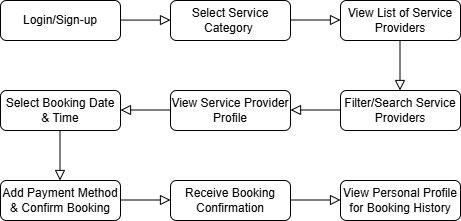

The diagram above was exported from draw.io. Its source (the exported page's mxGraphModel, read from the mxfile embedded in the PNG):
<mxGraphModel dx="911" dy="448" grid="1" gridSize="10" guides="1" tooltips="1" connect="1" arrows="1" fold="1" page="1" pageScale="1" pageWidth="827" pageHeight="1169" math="0" shadow="0">
  <root>
    <mxCell id="WIyWlLk6GJQsqaUBKTNV-0" />
    <mxCell id="WIyWlLk6GJQsqaUBKTNV-1" parent="WIyWlLk6GJQsqaUBKTNV-0" />
    <mxCell id="WIyWlLk6GJQsqaUBKTNV-3" value="Login/Sign-up" style="rounded=1;whiteSpace=wrap;html=1;fontSize=12;glass=0;strokeWidth=1;shadow=0;" parent="WIyWlLk6GJQsqaUBKTNV-1" vertex="1">
      <mxGeometry y="40" width="120" height="40" as="geometry" />
    </mxCell>
    <mxCell id="0WcVPYT-iA7vTpAsFThK-0" value="Select Service Category&amp;nbsp;" style="rounded=1;whiteSpace=wrap;html=1;fontSize=12;glass=0;strokeWidth=1;shadow=0;" vertex="1" parent="WIyWlLk6GJQsqaUBKTNV-1">
      <mxGeometry x="170" y="40" width="120" height="40" as="geometry" />
    </mxCell>
    <mxCell id="0WcVPYT-iA7vTpAsFThK-2" value="View List of Service Providers" style="rounded=1;whiteSpace=wrap;html=1;fontSize=12;glass=0;strokeWidth=1;shadow=0;" vertex="1" parent="WIyWlLk6GJQsqaUBKTNV-1">
      <mxGeometry x="340" y="40" width="120" height="40" as="geometry" />
    </mxCell>
    <mxCell id="0WcVPYT-iA7vTpAsFThK-4" value="Filter/Search Service Providers" style="rounded=1;whiteSpace=wrap;html=1;fontSize=12;glass=0;strokeWidth=1;shadow=0;" vertex="1" parent="WIyWlLk6GJQsqaUBKTNV-1">
      <mxGeometry x="340" y="130" width="120" height="40" as="geometry" />
    </mxCell>
    <mxCell id="0WcVPYT-iA7vTpAsFThK-5" value="" style="rounded=0;html=1;jettySize=auto;orthogonalLoop=1;fontSize=11;endArrow=block;endFill=0;endSize=8;strokeWidth=1;shadow=0;labelBackgroundColor=none;edgeStyle=orthogonalEdgeStyle;" edge="1" parent="WIyWlLk6GJQsqaUBKTNV-1">
      <mxGeometry relative="1" as="geometry">
        <mxPoint x="399.5" y="80" as="sourcePoint" />
        <mxPoint x="399.5" y="130" as="targetPoint" />
      </mxGeometry>
    </mxCell>
    <mxCell id="0WcVPYT-iA7vTpAsFThK-6" value="View Service Provider Profile" style="rounded=1;whiteSpace=wrap;html=1;fontSize=12;glass=0;strokeWidth=1;shadow=0;" vertex="1" parent="WIyWlLk6GJQsqaUBKTNV-1">
      <mxGeometry x="170" y="130" width="120" height="40" as="geometry" />
    </mxCell>
    <mxCell id="0WcVPYT-iA7vTpAsFThK-7" value="" style="rounded=0;html=1;jettySize=auto;orthogonalLoop=1;fontSize=11;endArrow=block;endFill=0;endSize=8;strokeWidth=1;shadow=0;labelBackgroundColor=none;edgeStyle=orthogonalEdgeStyle;" edge="1" parent="WIyWlLk6GJQsqaUBKTNV-1">
      <mxGeometry relative="1" as="geometry">
        <mxPoint x="59.5" y="170" as="sourcePoint" />
        <mxPoint x="59.5" y="220" as="targetPoint" />
      </mxGeometry>
    </mxCell>
    <mxCell id="0WcVPYT-iA7vTpAsFThK-8" value="Select Booking Date &amp;amp; Time" style="rounded=1;whiteSpace=wrap;html=1;fontSize=12;glass=0;strokeWidth=1;shadow=0;" vertex="1" parent="WIyWlLk6GJQsqaUBKTNV-1">
      <mxGeometry y="130" width="120" height="40" as="geometry" />
    </mxCell>
    <mxCell id="0WcVPYT-iA7vTpAsFThK-10" value="Add Payment Method &amp;amp; Confirm Booking" style="rounded=1;whiteSpace=wrap;html=1;fontSize=12;glass=0;strokeWidth=1;shadow=0;" vertex="1" parent="WIyWlLk6GJQsqaUBKTNV-1">
      <mxGeometry y="220" width="120" height="40" as="geometry" />
    </mxCell>
    <mxCell id="0WcVPYT-iA7vTpAsFThK-12" value="Receive Booking Confirmation" style="rounded=1;whiteSpace=wrap;html=1;fontSize=12;glass=0;strokeWidth=1;shadow=0;" vertex="1" parent="WIyWlLk6GJQsqaUBKTNV-1">
      <mxGeometry x="170" y="220" width="120" height="40" as="geometry" />
    </mxCell>
    <mxCell id="0WcVPYT-iA7vTpAsFThK-14" value="View Personal Profile for Booking History" style="rounded=1;whiteSpace=wrap;html=1;fontSize=12;glass=0;strokeWidth=1;shadow=0;" vertex="1" parent="WIyWlLk6GJQsqaUBKTNV-1">
      <mxGeometry x="340" y="220" width="120" height="40" as="geometry" />
    </mxCell>
    <mxCell id="0WcVPYT-iA7vTpAsFThK-15" value="" style="rounded=0;html=1;jettySize=auto;orthogonalLoop=1;fontSize=11;endArrow=block;endFill=0;endSize=8;strokeWidth=1;shadow=0;labelBackgroundColor=none;edgeStyle=orthogonalEdgeStyle;" edge="1" parent="WIyWlLk6GJQsqaUBKTNV-1">
      <mxGeometry relative="1" as="geometry">
        <mxPoint x="120" y="59.58" as="sourcePoint" />
        <mxPoint x="170" y="59.58" as="targetPoint" />
      </mxGeometry>
    </mxCell>
    <mxCell id="0WcVPYT-iA7vTpAsFThK-17" value="" style="rounded=0;html=1;jettySize=auto;orthogonalLoop=1;fontSize=11;endArrow=block;endFill=0;endSize=8;strokeWidth=1;shadow=0;labelBackgroundColor=none;edgeStyle=orthogonalEdgeStyle;" edge="1" parent="WIyWlLk6GJQsqaUBKTNV-1">
      <mxGeometry relative="1" as="geometry">
        <mxPoint x="290" y="59.5" as="sourcePoint" />
        <mxPoint x="340" y="59.5" as="targetPoint" />
      </mxGeometry>
    </mxCell>
    <mxCell id="0WcVPYT-iA7vTpAsFThK-21" value="" style="rounded=0;html=1;jettySize=auto;orthogonalLoop=1;fontSize=11;endArrow=block;endFill=0;endSize=8;strokeWidth=1;shadow=0;labelBackgroundColor=none;edgeStyle=orthogonalEdgeStyle;" edge="1" parent="WIyWlLk6GJQsqaUBKTNV-1">
      <mxGeometry relative="1" as="geometry">
        <mxPoint x="340" y="149.5" as="sourcePoint" />
        <mxPoint x="290" y="149.5" as="targetPoint" />
      </mxGeometry>
    </mxCell>
    <mxCell id="0WcVPYT-iA7vTpAsFThK-22" value="" style="rounded=0;html=1;jettySize=auto;orthogonalLoop=1;fontSize=11;endArrow=block;endFill=0;endSize=8;strokeWidth=1;shadow=0;labelBackgroundColor=none;edgeStyle=orthogonalEdgeStyle;" edge="1" parent="WIyWlLk6GJQsqaUBKTNV-1">
      <mxGeometry relative="1" as="geometry">
        <mxPoint x="120" y="239.5" as="sourcePoint" />
        <mxPoint x="170" y="239.5" as="targetPoint" />
      </mxGeometry>
    </mxCell>
    <mxCell id="0WcVPYT-iA7vTpAsFThK-23" value="" style="rounded=0;html=1;jettySize=auto;orthogonalLoop=1;fontSize=11;endArrow=block;endFill=0;endSize=8;strokeWidth=1;shadow=0;labelBackgroundColor=none;edgeStyle=orthogonalEdgeStyle;" edge="1" parent="WIyWlLk6GJQsqaUBKTNV-1">
      <mxGeometry relative="1" as="geometry">
        <mxPoint x="290" y="239.5" as="sourcePoint" />
        <mxPoint x="340" y="239.5" as="targetPoint" />
      </mxGeometry>
    </mxCell>
    <mxCell id="0WcVPYT-iA7vTpAsFThK-24" value="" style="rounded=0;html=1;jettySize=auto;orthogonalLoop=1;fontSize=11;endArrow=block;endFill=0;endSize=8;strokeWidth=1;shadow=0;labelBackgroundColor=none;edgeStyle=orthogonalEdgeStyle;" edge="1" parent="WIyWlLk6GJQsqaUBKTNV-1">
      <mxGeometry relative="1" as="geometry">
        <mxPoint x="170" y="149.5" as="sourcePoint" />
        <mxPoint x="120" y="149.5" as="targetPoint" />
      </mxGeometry>
    </mxCell>
  </root>
</mxGraphModel>